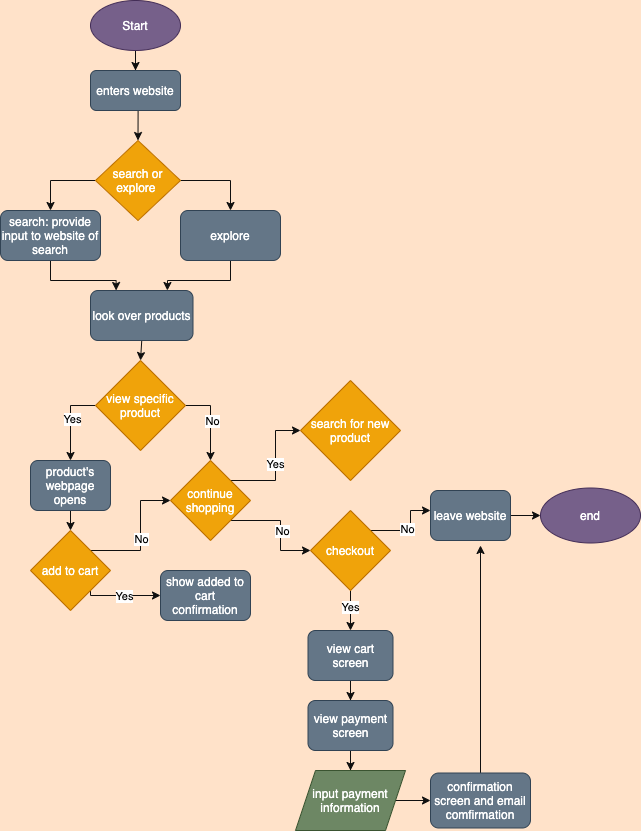

The diagram above was exported from draw.io. Its source (the exported page's mxGraphModel, read from the mxfile embedded in the PNG):
<mxGraphModel dx="600" dy="1270" grid="1" gridSize="10" guides="1" tooltips="1" connect="1" arrows="1" fold="1" page="1" pageScale="1" pageWidth="850" pageHeight="1100" background="#FFE2C9" math="0" shadow="0">
  <root>
    <mxCell id="0" />
    <mxCell id="1" parent="0" />
    <mxCell id="11" style="edgeStyle=orthogonalEdgeStyle;rounded=0;orthogonalLoop=1;jettySize=auto;html=1;entryX=0.5;entryY=0;entryDx=0;entryDy=0;strokeColor=#0F0F0F;" edge="1" parent="1" source="5" target="8">
      <mxGeometry relative="1" as="geometry" />
    </mxCell>
    <mxCell id="5" value="Start" style="ellipse;whiteSpace=wrap;html=1;fillColor=#76608a;strokeColor=#432D57;fontColor=#ffffff;" vertex="1" parent="1">
      <mxGeometry x="150" y="20" width="90" height="50" as="geometry" />
    </mxCell>
    <mxCell id="35" style="edgeStyle=orthogonalEdgeStyle;rounded=0;orthogonalLoop=1;jettySize=auto;html=1;exitX=0.5;exitY=1;exitDx=0;exitDy=0;entryX=0.5;entryY=0;entryDx=0;entryDy=0;strokeColor=#0F0F0F;" edge="1" parent="1" source="8" target="14">
      <mxGeometry relative="1" as="geometry" />
    </mxCell>
    <mxCell id="8" value="enters website" style="rounded=1;whiteSpace=wrap;html=1;fillColor=#647687;strokeColor=#314354;fontColor=#ffffff;" vertex="1" parent="1">
      <mxGeometry x="150" y="90" width="90" height="40" as="geometry" />
    </mxCell>
    <mxCell id="23" style="edgeStyle=orthogonalEdgeStyle;rounded=0;orthogonalLoop=1;jettySize=auto;html=1;exitX=0;exitY=0.5;exitDx=0;exitDy=0;entryX=0.5;entryY=0;entryDx=0;entryDy=0;strokeColor=#0F0F0F;" edge="1" parent="1" source="14" target="16">
      <mxGeometry relative="1" as="geometry" />
    </mxCell>
    <mxCell id="26" style="edgeStyle=orthogonalEdgeStyle;rounded=0;orthogonalLoop=1;jettySize=auto;html=1;entryX=0.5;entryY=0;entryDx=0;entryDy=0;strokeColor=#0F0F0F;" edge="1" parent="1" source="14" target="25">
      <mxGeometry relative="1" as="geometry">
        <Array as="points">
          <mxPoint x="290" y="200" />
        </Array>
      </mxGeometry>
    </mxCell>
    <mxCell id="14" value="search or explore&amp;nbsp;" style="rhombus;whiteSpace=wrap;html=1;fillColor=#f0a30a;strokeColor=#BD7000;fontColor=#ffffff;" vertex="1" parent="1">
      <mxGeometry x="155" y="160" width="85" height="80" as="geometry" />
    </mxCell>
    <mxCell id="28" style="edgeStyle=orthogonalEdgeStyle;rounded=0;orthogonalLoop=1;jettySize=auto;html=1;entryX=0.25;entryY=0;entryDx=0;entryDy=0;strokeColor=#0F0F0F;" edge="1" parent="1" source="16" target="27">
      <mxGeometry relative="1" as="geometry" />
    </mxCell>
    <mxCell id="16" value="search: provide input to website of search" style="rounded=1;whiteSpace=wrap;html=1;fillColor=#647687;strokeColor=#314354;fontColor=#ffffff;" vertex="1" parent="1">
      <mxGeometry x="60" y="230" width="100" height="50" as="geometry" />
    </mxCell>
    <mxCell id="29" style="edgeStyle=orthogonalEdgeStyle;rounded=0;orthogonalLoop=1;jettySize=auto;html=1;entryX=0.75;entryY=0;entryDx=0;entryDy=0;strokeColor=#0F0F0F;" edge="1" parent="1" source="25" target="27">
      <mxGeometry relative="1" as="geometry" />
    </mxCell>
    <mxCell id="25" value="explore" style="rounded=1;whiteSpace=wrap;html=1;fillColor=#647687;strokeColor=#314354;fontColor=#ffffff;" vertex="1" parent="1">
      <mxGeometry x="240" y="230" width="100" height="50" as="geometry" />
    </mxCell>
    <mxCell id="34" style="edgeStyle=orthogonalEdgeStyle;rounded=0;orthogonalLoop=1;jettySize=auto;html=1;exitX=0.5;exitY=1;exitDx=0;exitDy=0;entryX=0.5;entryY=0;entryDx=0;entryDy=0;strokeColor=#0F0F0F;" edge="1" parent="1" source="27" target="31">
      <mxGeometry relative="1" as="geometry" />
    </mxCell>
    <mxCell id="27" value="look over products" style="rounded=1;whiteSpace=wrap;html=1;fillColor=#647687;strokeColor=#314354;fontColor=#ffffff;" vertex="1" parent="1">
      <mxGeometry x="150" y="310" width="102.5" height="50" as="geometry" />
    </mxCell>
    <mxCell id="39" style="edgeStyle=orthogonalEdgeStyle;rounded=0;orthogonalLoop=1;jettySize=auto;html=1;entryX=0.5;entryY=0;entryDx=0;entryDy=0;strokeColor=#0F0F0F;" edge="1" parent="1" source="31">
      <mxGeometry relative="1" as="geometry">
        <mxPoint x="130" y="480" as="targetPoint" />
        <Array as="points">
          <mxPoint x="130" y="425" />
        </Array>
      </mxGeometry>
    </mxCell>
    <mxCell id="42" value="Yes" style="edgeLabel;html=1;align=center;verticalAlign=middle;resizable=0;points=[];" vertex="1" connectable="0" parent="39">
      <mxGeometry x="-0.05" y="1" relative="1" as="geometry">
        <mxPoint as="offset" />
      </mxGeometry>
    </mxCell>
    <mxCell id="40" style="edgeStyle=orthogonalEdgeStyle;rounded=0;orthogonalLoop=1;jettySize=auto;html=1;exitX=1;exitY=0.5;exitDx=0;exitDy=0;entryX=0.5;entryY=0;entryDx=0;entryDy=0;strokeColor=#0F0F0F;" edge="1" parent="1" source="31" target="37">
      <mxGeometry relative="1" as="geometry" />
    </mxCell>
    <mxCell id="43" value="No" style="edgeLabel;html=1;align=center;verticalAlign=middle;resizable=0;points=[];" vertex="1" connectable="0" parent="40">
      <mxGeometry y="1" relative="1" as="geometry">
        <mxPoint as="offset" />
      </mxGeometry>
    </mxCell>
    <mxCell id="31" value="view specific product" style="rhombus;whiteSpace=wrap;html=1;fillColor=#f0a30a;strokeColor=#BD7000;fontColor=#ffffff;" vertex="1" parent="1">
      <mxGeometry x="155" y="380" width="90" height="90" as="geometry" />
    </mxCell>
    <mxCell id="58" style="edgeStyle=orthogonalEdgeStyle;rounded=0;orthogonalLoop=1;jettySize=auto;html=1;exitX=1;exitY=0;exitDx=0;exitDy=0;entryX=0;entryY=0.5;entryDx=0;entryDy=0;strokeColor=#0F0F0F;" edge="1" parent="1" source="37" target="56">
      <mxGeometry relative="1" as="geometry" />
    </mxCell>
    <mxCell id="60" value="Yes" style="edgeLabel;html=1;align=center;verticalAlign=middle;resizable=0;points=[];" vertex="1" connectable="0" parent="58">
      <mxGeometry x="0.0333" y="1" relative="1" as="geometry">
        <mxPoint as="offset" />
      </mxGeometry>
    </mxCell>
    <mxCell id="59" style="edgeStyle=orthogonalEdgeStyle;rounded=0;orthogonalLoop=1;jettySize=auto;html=1;exitX=1;exitY=1;exitDx=0;exitDy=0;entryX=0;entryY=0.5;entryDx=0;entryDy=0;strokeColor=#0F0F0F;" edge="1" parent="1" source="37" target="57">
      <mxGeometry relative="1" as="geometry" />
    </mxCell>
    <mxCell id="61" value="No" style="edgeLabel;html=1;align=center;verticalAlign=middle;resizable=0;points=[];" vertex="1" connectable="0" parent="59">
      <mxGeometry x="0.0909" y="1" relative="1" as="geometry">
        <mxPoint as="offset" />
      </mxGeometry>
    </mxCell>
    <mxCell id="37" value="continue shopping" style="rhombus;whiteSpace=wrap;html=1;fillColor=#f0a30a;strokeColor=#BD7000;fontColor=#ffffff;" vertex="1" parent="1">
      <mxGeometry x="230" y="480" width="80" height="80" as="geometry" />
    </mxCell>
    <mxCell id="47" style="edgeStyle=orthogonalEdgeStyle;rounded=0;orthogonalLoop=1;jettySize=auto;html=1;exitX=0.5;exitY=1;exitDx=0;exitDy=0;entryX=0.5;entryY=0;entryDx=0;entryDy=0;strokeColor=#0F0F0F;" edge="1" parent="1" source="45" target="46">
      <mxGeometry relative="1" as="geometry" />
    </mxCell>
    <mxCell id="45" value="product's webpage opens" style="rounded=1;whiteSpace=wrap;html=1;fillColor=#647687;strokeColor=#314354;fontColor=#ffffff;" vertex="1" parent="1">
      <mxGeometry x="90" y="480" width="80" height="50" as="geometry" />
    </mxCell>
    <mxCell id="49" style="edgeStyle=orthogonalEdgeStyle;rounded=0;orthogonalLoop=1;jettySize=auto;html=1;exitX=1;exitY=0;exitDx=0;exitDy=0;entryX=0;entryY=0.5;entryDx=0;entryDy=0;strokeColor=#0F0F0F;" edge="1" parent="1" source="46" target="37">
      <mxGeometry relative="1" as="geometry" />
    </mxCell>
    <mxCell id="51" value="No" style="edgeLabel;html=1;align=center;verticalAlign=middle;resizable=0;points=[];" vertex="1" connectable="0" parent="49">
      <mxGeometry x="-0.0462" relative="1" as="geometry">
        <mxPoint as="offset" />
      </mxGeometry>
    </mxCell>
    <mxCell id="50" style="edgeStyle=orthogonalEdgeStyle;rounded=0;orthogonalLoop=1;jettySize=auto;html=1;exitX=1;exitY=1;exitDx=0;exitDy=0;entryX=0;entryY=0.5;entryDx=0;entryDy=0;strokeColor=#0F0F0F;" edge="1" parent="1" source="46" target="48">
      <mxGeometry relative="1" as="geometry">
        <Array as="points">
          <mxPoint x="150" y="615" />
        </Array>
      </mxGeometry>
    </mxCell>
    <mxCell id="52" value="Yes" style="edgeLabel;html=1;align=center;verticalAlign=middle;resizable=0;points=[];" vertex="1" connectable="0" parent="50">
      <mxGeometry x="0.0133" relative="1" as="geometry">
        <mxPoint as="offset" />
      </mxGeometry>
    </mxCell>
    <mxCell id="46" value="add to cart" style="rhombus;whiteSpace=wrap;html=1;fillColor=#f0a30a;strokeColor=#BD7000;fontColor=#ffffff;" vertex="1" parent="1">
      <mxGeometry x="90" y="550" width="80" height="80" as="geometry" />
    </mxCell>
    <mxCell id="48" value="show added to cart confirmation" style="rounded=1;whiteSpace=wrap;html=1;fillColor=#647687;strokeColor=#314354;fontColor=#ffffff;" vertex="1" parent="1">
      <mxGeometry x="220" y="590" width="90" height="50" as="geometry" />
    </mxCell>
    <mxCell id="56" value="search for new product" style="rhombus;whiteSpace=wrap;html=1;fillColor=#f0a30a;strokeColor=#BD7000;fontColor=#ffffff;" vertex="1" parent="1">
      <mxGeometry x="360" y="400" width="100" height="100" as="geometry" />
    </mxCell>
    <mxCell id="63" style="edgeStyle=orthogonalEdgeStyle;rounded=0;orthogonalLoop=1;jettySize=auto;html=1;exitX=1;exitY=0;exitDx=0;exitDy=0;entryX=0;entryY=0.5;entryDx=0;entryDy=0;strokeColor=#0F0F0F;" edge="1" parent="1" source="57">
      <mxGeometry relative="1" as="geometry">
        <mxPoint x="490" y="530" as="targetPoint" />
      </mxGeometry>
    </mxCell>
    <mxCell id="64" value="No" style="edgeLabel;html=1;align=center;verticalAlign=middle;resizable=0;points=[];" vertex="1" connectable="0" parent="63">
      <mxGeometry x="-0.1" y="2" relative="1" as="geometry">
        <mxPoint as="offset" />
      </mxGeometry>
    </mxCell>
    <mxCell id="70" style="edgeStyle=orthogonalEdgeStyle;rounded=0;orthogonalLoop=1;jettySize=auto;html=1;strokeColor=#0F0F0F;" edge="1" parent="1" source="57" target="69">
      <mxGeometry relative="1" as="geometry" />
    </mxCell>
    <mxCell id="76" value="Yes" style="edgeLabel;html=1;align=center;verticalAlign=middle;resizable=0;points=[];" vertex="1" connectable="0" parent="70">
      <mxGeometry x="-0.2" y="-1" relative="1" as="geometry">
        <mxPoint as="offset" />
      </mxGeometry>
    </mxCell>
    <mxCell id="57" value="checkout" style="rhombus;whiteSpace=wrap;html=1;fillColor=#f0a30a;strokeColor=#BD7000;fontColor=#ffffff;" vertex="1" parent="1">
      <mxGeometry x="370" y="530" width="80" height="80" as="geometry" />
    </mxCell>
    <mxCell id="68" style="edgeStyle=orthogonalEdgeStyle;rounded=0;orthogonalLoop=1;jettySize=auto;html=1;entryX=0;entryY=0.5;entryDx=0;entryDy=0;strokeColor=#0F0F0F;" edge="1" parent="1" source="65" target="66">
      <mxGeometry relative="1" as="geometry" />
    </mxCell>
    <mxCell id="65" value="leave website" style="rounded=1;whiteSpace=wrap;html=1;fillColor=#647687;strokeColor=#314354;fontColor=#ffffff;" vertex="1" parent="1">
      <mxGeometry x="490" y="510" width="80" height="50" as="geometry" />
    </mxCell>
    <mxCell id="66" value="end" style="ellipse;whiteSpace=wrap;html=1;fillColor=#76608a;strokeColor=#432D57;fontColor=#ffffff;" vertex="1" parent="1">
      <mxGeometry x="600" y="507.5" width="100" height="55" as="geometry" />
    </mxCell>
    <mxCell id="73" style="edgeStyle=orthogonalEdgeStyle;rounded=0;orthogonalLoop=1;jettySize=auto;html=1;entryX=0.5;entryY=0;entryDx=0;entryDy=0;strokeColor=#0F0F0F;" edge="1" parent="1" source="69" target="72">
      <mxGeometry relative="1" as="geometry" />
    </mxCell>
    <mxCell id="69" value="view cart screen" style="rounded=1;whiteSpace=wrap;html=1;fillColor=#647687;strokeColor=#314354;fontColor=#ffffff;" vertex="1" parent="1">
      <mxGeometry x="367.5" y="650" width="85" height="50" as="geometry" />
    </mxCell>
    <mxCell id="75" style="edgeStyle=orthogonalEdgeStyle;rounded=0;orthogonalLoop=1;jettySize=auto;html=1;entryX=0.5;entryY=0;entryDx=0;entryDy=0;strokeColor=#0F0F0F;" edge="1" parent="1" source="72" target="74">
      <mxGeometry relative="1" as="geometry" />
    </mxCell>
    <mxCell id="72" value="view payment screen" style="rounded=1;whiteSpace=wrap;html=1;fillColor=#647687;strokeColor=#314354;fontColor=#ffffff;" vertex="1" parent="1">
      <mxGeometry x="367.5" y="720" width="85" height="50" as="geometry" />
    </mxCell>
    <mxCell id="78" style="edgeStyle=orthogonalEdgeStyle;rounded=0;orthogonalLoop=1;jettySize=auto;html=1;entryX=0;entryY=0.5;entryDx=0;entryDy=0;strokeColor=#0F0F0F;" edge="1" parent="1" source="74" target="77">
      <mxGeometry relative="1" as="geometry" />
    </mxCell>
    <mxCell id="74" value="input payment information" style="shape=parallelogram;perimeter=parallelogramPerimeter;whiteSpace=wrap;html=1;fixedSize=1;fillColor=#6d8764;strokeColor=#3A5431;fontColor=#ffffff;" vertex="1" parent="1">
      <mxGeometry x="355" y="790" width="110" height="60" as="geometry" />
    </mxCell>
    <mxCell id="80" style="edgeStyle=orthogonalEdgeStyle;rounded=0;orthogonalLoop=1;jettySize=auto;html=1;entryX=0.625;entryY=1.1;entryDx=0;entryDy=0;entryPerimeter=0;strokeColor=#0F0F0F;" edge="1" parent="1" source="77" target="65">
      <mxGeometry relative="1" as="geometry" />
    </mxCell>
    <mxCell id="77" value="confirmation screen and email comfirmation" style="rounded=1;whiteSpace=wrap;html=1;fillColor=#647687;strokeColor=#314354;fontColor=#ffffff;" vertex="1" parent="1">
      <mxGeometry x="490" y="792.5" width="100" height="55" as="geometry" />
    </mxCell>
  </root>
</mxGraphModel>